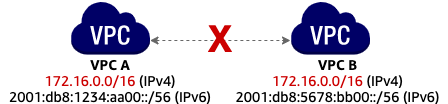

The diagram above was exported from draw.io. Its source (the exported page's mxGraphModel, read from the mxfile embedded in the PNG):
<mxGraphModel dx="2013" dy="614" grid="1" gridSize="10" guides="1" tooltips="1" connect="1" arrows="1" fold="1" page="1" pageScale="1" pageWidth="827" pageHeight="1169" math="0" shadow="0">
  <root>
    <mxCell id="0" />
    <mxCell id="1" parent="0" />
    <mxCell id="2" value="" style="outlineConnect=0;dashed=0;verticalLabelPosition=bottom;verticalAlign=top;align=center;html=1;shape=mxgraph.aws3.virtual_private_cloud;fillColor=#000066;gradientColor=none;" vertex="1" parent="1">
      <mxGeometry x="64" y="500" width="79.5" height="54" as="geometry" />
    </mxCell>
    <mxCell id="3" value="" style="outlineConnect=0;dashed=0;verticalLabelPosition=bottom;verticalAlign=top;align=center;html=1;shape=mxgraph.aws3.virtual_private_cloud;fillColor=#000066;gradientColor=none;" vertex="1" parent="1">
      <mxGeometry x="284" y="500" width="79.5" height="54" as="geometry" />
    </mxCell>
    <mxCell id="4" value="&lt;font face=&quot;Amazon Ember&quot; style=&quot;font-size: 14px&quot;&gt;&lt;b&gt;VPC A&lt;/b&gt;&lt;br&gt;&lt;font color=&quot;#cc0000&quot;&gt;172.16.0.0/16 &lt;/font&gt;(IPv4)&lt;br&gt;2001:db8:1234:aa00::/56 (IPv6)&lt;br&gt;&lt;/font&gt;" style="text;html=1;strokeColor=none;fillColor=none;align=center;verticalAlign=middle;whiteSpace=wrap;rounded=0;" vertex="1" parent="1">
      <mxGeometry x="-6" y="570" width="220" height="20" as="geometry" />
    </mxCell>
    <mxCell id="5" value="&lt;font face=&quot;Amazon Ember&quot; style=&quot;font-size: 14px&quot;&gt;&lt;b&gt;VPC B&lt;/b&gt;&lt;br&gt;&lt;font color=&quot;#cc0000&quot;&gt;172.16.0.0/16 &lt;/font&gt;(IPv4)&lt;br&gt;2001:db8:5678:bb00::/56 (IPv6)&lt;br&gt;&lt;/font&gt;" style="text;html=1;strokeColor=none;fillColor=none;align=center;verticalAlign=middle;whiteSpace=wrap;rounded=0;" vertex="1" parent="1">
      <mxGeometry x="219.5" y="570" width="221" height="20" as="geometry" />
    </mxCell>
    <mxCell id="6" value="" style="endArrow=classic;startArrow=classic;html=1;strokeColor=#666666;dashed=1;" edge="1" parent="1">
      <mxGeometry width="50" height="50" relative="1" as="geometry">
        <mxPoint x="143.5" y="540" as="sourcePoint" />
        <mxPoint x="284" y="540" as="targetPoint" />
      </mxGeometry>
    </mxCell>
    <mxCell id="7" value="&lt;font face=&quot;Amazon Ember&quot;&gt;&lt;font color=&quot;#cc0000&quot; size=&quot;1&quot;&gt;&lt;b style=&quot;font-size: 38px&quot;&gt;X&lt;/b&gt;&lt;/font&gt;&lt;/font&gt;" style="text;html=1;strokeColor=none;fillColor=none;align=center;verticalAlign=middle;whiteSpace=wrap;rounded=0;" vertex="1" parent="1">
      <mxGeometry x="184" y="527" width="60" height="20" as="geometry" />
    </mxCell>
  </root>
</mxGraphModel>